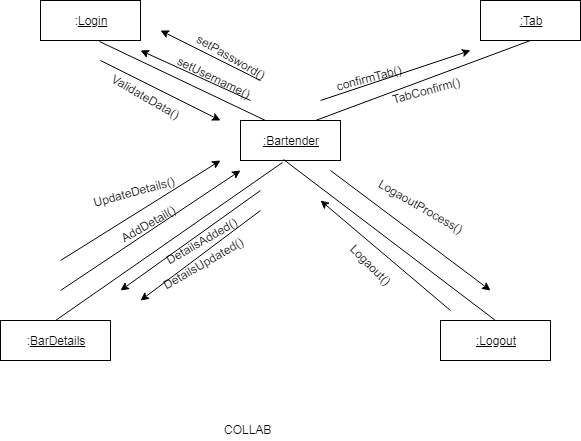

The diagram above was exported from draw.io. Its source (the exported page's mxGraphModel, read from the mxfile embedded in the PNG):
<mxGraphModel dx="1080" dy="435" grid="1" gridSize="10" guides="1" tooltips="1" connect="1" arrows="1" fold="1" page="1" pageScale="1" pageWidth="850" pageHeight="1100" math="0" shadow="0">
  <root>
    <mxCell id="0" />
    <mxCell id="1" parent="0" />
    <mxCell id="9RMR-oj7M5k9i6R02Zxd-1" value="&lt;u&gt;:Bartender&lt;/u&gt;" style="rounded=0;whiteSpace=wrap;html=1;" vertex="1" parent="1">
      <mxGeometry x="320" y="200" width="100" height="40" as="geometry" />
    </mxCell>
    <mxCell id="9RMR-oj7M5k9i6R02Zxd-2" value=":&lt;u&gt;Login&lt;/u&gt;" style="rounded=0;whiteSpace=wrap;html=1;" vertex="1" parent="1">
      <mxGeometry x="120" y="80" width="100" height="40" as="geometry" />
    </mxCell>
    <mxCell id="9RMR-oj7M5k9i6R02Zxd-3" value="&lt;u&gt;:Tab&lt;/u&gt;" style="rounded=0;whiteSpace=wrap;html=1;" vertex="1" parent="1">
      <mxGeometry x="560" y="80" width="100" height="40" as="geometry" />
    </mxCell>
    <mxCell id="9RMR-oj7M5k9i6R02Zxd-4" value=":&lt;u&gt;BarDetails&lt;/u&gt;" style="rounded=0;whiteSpace=wrap;html=1;" vertex="1" parent="1">
      <mxGeometry x="80" y="400" width="110" height="40" as="geometry" />
    </mxCell>
    <mxCell id="9RMR-oj7M5k9i6R02Zxd-5" value="&lt;u&gt;:Logout&lt;/u&gt;" style="rounded=0;whiteSpace=wrap;html=1;" vertex="1" parent="1">
      <mxGeometry x="520" y="400" width="110" height="40" as="geometry" />
    </mxCell>
    <mxCell id="9RMR-oj7M5k9i6R02Zxd-6" value="" style="endArrow=none;html=1;entryX=0.25;entryY=0;entryDx=0;entryDy=0;exitX=0.59;exitY=1.025;exitDx=0;exitDy=0;exitPerimeter=0;" edge="1" parent="1" source="9RMR-oj7M5k9i6R02Zxd-2" target="9RMR-oj7M5k9i6R02Zxd-1">
      <mxGeometry width="50" height="50" relative="1" as="geometry">
        <mxPoint x="120" y="450" as="sourcePoint" />
        <mxPoint x="170" y="400" as="targetPoint" />
      </mxGeometry>
    </mxCell>
    <mxCell id="9RMR-oj7M5k9i6R02Zxd-7" value="" style="endArrow=none;html=1;entryX=0.75;entryY=0;entryDx=0;entryDy=0;exitX=0.5;exitY=1;exitDx=0;exitDy=0;" edge="1" parent="1" source="9RMR-oj7M5k9i6R02Zxd-3" target="9RMR-oj7M5k9i6R02Zxd-1">
      <mxGeometry width="50" height="50" relative="1" as="geometry">
        <mxPoint x="120" y="450" as="sourcePoint" />
        <mxPoint x="170" y="400" as="targetPoint" />
      </mxGeometry>
    </mxCell>
    <mxCell id="9RMR-oj7M5k9i6R02Zxd-8" value="" style="endArrow=classic;html=1;" edge="1" parent="1">
      <mxGeometry width="50" height="50" relative="1" as="geometry">
        <mxPoint x="330" y="180" as="sourcePoint" />
        <mxPoint x="220" y="130" as="targetPoint" />
      </mxGeometry>
    </mxCell>
    <mxCell id="9RMR-oj7M5k9i6R02Zxd-9" value="setUsername()" style="text;html=1;resizable=0;points=[];autosize=1;align=left;verticalAlign=top;spacingTop=-4;rotation=26;direction=south;" vertex="1" parent="1">
      <mxGeometry x="240" y="130" width="20" height="90" as="geometry" />
    </mxCell>
    <mxCell id="9RMR-oj7M5k9i6R02Zxd-10" value="" style="endArrow=classic;html=1;" edge="1" parent="1">
      <mxGeometry width="50" height="50" relative="1" as="geometry">
        <mxPoint x="340" y="160" as="sourcePoint" />
        <mxPoint x="240" y="110" as="targetPoint" />
      </mxGeometry>
    </mxCell>
    <mxCell id="9RMR-oj7M5k9i6R02Zxd-11" value="setPassword()" style="text;html=1;resizable=0;points=[];autosize=1;align=left;verticalAlign=top;spacingTop=-4;rotation=30;" vertex="1" parent="1">
      <mxGeometry x="270" y="130" width="90" height="20" as="geometry" />
    </mxCell>
    <mxCell id="9RMR-oj7M5k9i6R02Zxd-12" value="" style="endArrow=classic;html=1;" edge="1" parent="1">
      <mxGeometry width="50" height="50" relative="1" as="geometry">
        <mxPoint x="180" y="140" as="sourcePoint" />
        <mxPoint x="300" y="200" as="targetPoint" />
      </mxGeometry>
    </mxCell>
    <mxCell id="9RMR-oj7M5k9i6R02Zxd-13" value="ValidateData()" style="text;html=1;resizable=0;points=[];autosize=1;align=left;verticalAlign=top;spacingTop=-4;rotation=30;" vertex="1" parent="1">
      <mxGeometry x="185" y="170" width="90" height="20" as="geometry" />
    </mxCell>
    <mxCell id="9RMR-oj7M5k9i6R02Zxd-14" value="" style="endArrow=classic;html=1;" edge="1" parent="1">
      <mxGeometry width="50" height="50" relative="1" as="geometry">
        <mxPoint x="400" y="180" as="sourcePoint" />
        <mxPoint x="550" y="130" as="targetPoint" />
      </mxGeometry>
    </mxCell>
    <mxCell id="9RMR-oj7M5k9i6R02Zxd-15" value="confirmTab()" style="text;html=1;resizable=0;points=[];autosize=1;align=left;verticalAlign=top;spacingTop=-4;rotation=-15;" vertex="1" parent="1">
      <mxGeometry x="414" y="147" width="80" height="20" as="geometry" />
    </mxCell>
    <mxCell id="9RMR-oj7M5k9i6R02Zxd-16" value="TabConfirm()" style="text;html=1;resizable=0;points=[];autosize=1;align=left;verticalAlign=top;spacingTop=-4;rotation=-15;" vertex="1" parent="1">
      <mxGeometry x="470" y="160" width="80" height="20" as="geometry" />
    </mxCell>
    <mxCell id="9RMR-oj7M5k9i6R02Zxd-17" value="" style="endArrow=none;html=1;entryX=0.42;entryY=1.05;entryDx=0;entryDy=0;entryPerimeter=0;exitX=0.5;exitY=0;exitDx=0;exitDy=0;" edge="1" parent="1" source="9RMR-oj7M5k9i6R02Zxd-4" target="9RMR-oj7M5k9i6R02Zxd-1">
      <mxGeometry width="50" height="50" relative="1" as="geometry">
        <mxPoint x="120" y="450" as="sourcePoint" />
        <mxPoint x="170" y="400" as="targetPoint" />
      </mxGeometry>
    </mxCell>
    <mxCell id="9RMR-oj7M5k9i6R02Zxd-19" value="" style="endArrow=none;html=1;entryX=0.43;entryY=0.975;entryDx=0;entryDy=0;entryPerimeter=0;exitX=0.5;exitY=0;exitDx=0;exitDy=0;" edge="1" parent="1" source="9RMR-oj7M5k9i6R02Zxd-5" target="9RMR-oj7M5k9i6R02Zxd-1">
      <mxGeometry width="50" height="50" relative="1" as="geometry">
        <mxPoint x="80" y="560" as="sourcePoint" />
        <mxPoint x="130" y="510" as="targetPoint" />
      </mxGeometry>
    </mxCell>
    <mxCell id="9RMR-oj7M5k9i6R02Zxd-20" value="" style="endArrow=classic;html=1;" edge="1" parent="1">
      <mxGeometry width="50" height="50" relative="1" as="geometry">
        <mxPoint x="140" y="370" as="sourcePoint" />
        <mxPoint x="320" y="250" as="targetPoint" />
      </mxGeometry>
    </mxCell>
    <mxCell id="9RMR-oj7M5k9i6R02Zxd-21" value="AddDetail()" style="text;html=1;resizable=0;points=[];autosize=1;align=left;verticalAlign=top;spacingTop=-4;rotation=-30;" vertex="1" parent="1">
      <mxGeometry x="195" y="290" width="80" height="20" as="geometry" />
    </mxCell>
    <mxCell id="9RMR-oj7M5k9i6R02Zxd-24" value="" style="endArrow=classic;html=1;" edge="1" parent="1">
      <mxGeometry width="50" height="50" relative="1" as="geometry">
        <mxPoint x="140" y="340" as="sourcePoint" />
        <mxPoint x="300" y="240" as="targetPoint" />
      </mxGeometry>
    </mxCell>
    <mxCell id="9RMR-oj7M5k9i6R02Zxd-25" value="UpdateDetails()" style="text;html=1;resizable=0;points=[];autosize=1;align=left;verticalAlign=top;spacingTop=-4;rotation=-15;" vertex="1" parent="1">
      <mxGeometry x="170" y="260" width="100" height="20" as="geometry" />
    </mxCell>
    <mxCell id="9RMR-oj7M5k9i6R02Zxd-26" value="" style="endArrow=classic;html=1;" edge="1" parent="1">
      <mxGeometry width="50" height="50" relative="1" as="geometry">
        <mxPoint x="340" y="270" as="sourcePoint" />
        <mxPoint x="200" y="370" as="targetPoint" />
      </mxGeometry>
    </mxCell>
    <mxCell id="9RMR-oj7M5k9i6R02Zxd-27" value="DetailsUpdated()" style="text;html=1;resizable=0;points=[];autosize=1;align=left;verticalAlign=top;spacingTop=-4;rotation=-30;" vertex="1" parent="1">
      <mxGeometry x="235" y="330" width="110" height="20" as="geometry" />
    </mxCell>
    <mxCell id="9RMR-oj7M5k9i6R02Zxd-28" value="DetailsAdded()" style="text;html=1;resizable=0;points=[];autosize=1;align=left;verticalAlign=top;spacingTop=-4;rotation=-30;" vertex="1" parent="1">
      <mxGeometry x="240" y="310" width="90" height="20" as="geometry" />
    </mxCell>
    <mxCell id="9RMR-oj7M5k9i6R02Zxd-30" value="" style="endArrow=classic;html=1;" edge="1" parent="1">
      <mxGeometry width="50" height="50" relative="1" as="geometry">
        <mxPoint x="340" y="290" as="sourcePoint" />
        <mxPoint x="220" y="380" as="targetPoint" />
      </mxGeometry>
    </mxCell>
    <mxCell id="9RMR-oj7M5k9i6R02Zxd-31" value="" style="endArrow=classic;html=1;" edge="1" parent="1">
      <mxGeometry width="50" height="50" relative="1" as="geometry">
        <mxPoint x="410" y="250" as="sourcePoint" />
        <mxPoint x="570" y="370" as="targetPoint" />
      </mxGeometry>
    </mxCell>
    <mxCell id="9RMR-oj7M5k9i6R02Zxd-32" value="LogaoutProcess()" style="text;html=1;resizable=0;points=[];autosize=1;align=left;verticalAlign=top;spacingTop=-4;rotation=30;" vertex="1" parent="1">
      <mxGeometry x="450" y="280" width="110" height="20" as="geometry" />
    </mxCell>
    <mxCell id="9RMR-oj7M5k9i6R02Zxd-33" value="" style="endArrow=classic;html=1;" edge="1" parent="1">
      <mxGeometry width="50" height="50" relative="1" as="geometry">
        <mxPoint x="530" y="390" as="sourcePoint" />
        <mxPoint x="400" y="280" as="targetPoint" />
      </mxGeometry>
    </mxCell>
    <mxCell id="9RMR-oj7M5k9i6R02Zxd-34" value="Logaout()" style="text;html=1;resizable=0;points=[];autosize=1;align=left;verticalAlign=top;spacingTop=-4;rotation=45;" vertex="1" parent="1">
      <mxGeometry x="420" y="340" width="70" height="20" as="geometry" />
    </mxCell>
    <mxCell id="9RMR-oj7M5k9i6R02Zxd-35" value="COLLAB" style="text;html=1;resizable=0;points=[];autosize=1;align=left;verticalAlign=top;spacingTop=-4;" vertex="1" parent="1">
      <mxGeometry x="302" y="500" width="60" height="20" as="geometry" />
    </mxCell>
  </root>
</mxGraphModel>